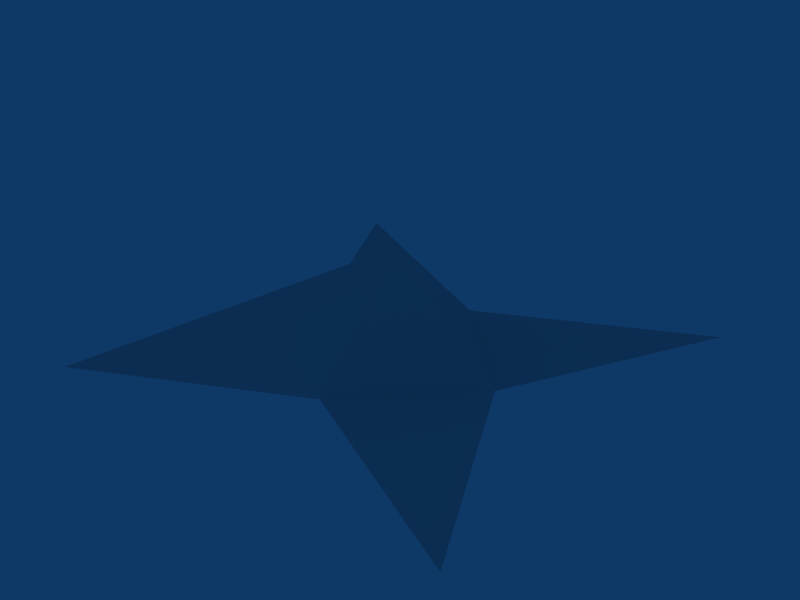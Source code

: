 # Source: global_properties.test.blend  (saved by Blender 2.49.2; exported with 4.5.12 LTS)
import bpy
from mathutils import Matrix  # noqa: F401  (used for matrix-valued properties, if any)

bpy.ops.wm.read_factory_settings(use_empty=True)
scene = bpy.context.scene
scene.name = 'Scene'

# ---- collections
col_collection_1 = bpy.data.collections.new('Collection 1'); scene.collection.children.link(col_collection_1)

# ---- materials (node trees are filled in below, after node groups)
mat_material = bpy.data.materials.new('Material')
mat_material.alpha_threshold = 0.0
mat_material.roughness = 0.5
mat_material.line_color = (0.0, 0.0, 0.0, 1.0)

# ---- material node trees

# ---- world
world_world = bpy.data.worlds.new('World'); scene.world = world_world
world_world.color = (0.05656, 0.2208, 0.4)
world_world.use_sun_shadow = False
world_world.sun_shadow_jitter_overblur = 0.0
world_world.cycles.sampling_method = 'MANUAL'
world_world.cycles.sample_map_resolution = 256

# ---- meshes
me_plane = bpy.data.meshes.new('Plane')
me_plane.from_pydata([(2.0, 2.0, 0.0), (2.0, -2.0, 0.0), (-2.0, -2.0, 0.0), (-2.0, 2.0, 0.0), (-5.96e-08, -1.0, 0.0), (1.0, -2.98e-08, 0.0), (1.788e-07, 1.0, 0.0), (-1.0, 2.682e-07, 0.0), (0.0, 0.0, 1.0)], [], [(6, 3, 7, 8), (0, 6, 8, 5), (8, 7, 2, 4), (5, 8, 4, 1)])
me_plane.materials.append(mat_material)
me_plane.use_remesh_preserve_volume = False
me_plane.use_remesh_preserve_attributes = False
me_plane.use_mirror_vertex_groups = False
me_plane.update()

# ---- objects
ob_objcockpitregionknown = bpy.data.objects.new('OBJCockpitRegionKnown', None)
ob_supercoolthing = bpy.data.objects.new('SuperCoolThing', me_plane)
ob_objrequireswet = bpy.data.objects.new('OBJRequiresWet', None)
ob_objglobalproperties = bpy.data.objects.new('OBJGlobalProperties', None)

# ---- transforms, parenting, visibility, modifiers, constraints
ob_objcockpitregionknown.location = (0.0, 0.0, 0.0)
ob_objcockpitregionknown.lock_rotations_4d = False
ob_objcockpitregionknown.empty_display_type = 'ARROWS'
ob_objcockpitregionknown.empty_image_offset = (0.0, 0.0)
ob_objcockpitregionknown.lineart.crease_threshold = 0.0
ob_supercoolthing.parent = ob_objcockpitregionknown
ob_supercoolthing.location = (0.0, 0.0, 0.0)
ob_supercoolthing.lock_rotations_4d = False
ob_supercoolthing.empty_display_type = 'ARROWS'
ob_supercoolthing.lineart.crease_threshold = 0.0
ob_objrequireswet.location = (0.0, 0.0, 0.0)
ob_objrequireswet.lock_rotations_4d = False
ob_objrequireswet.empty_display_type = 'ARROWS'
ob_objrequireswet.empty_image_offset = (0.0, 0.0)
ob_objrequireswet.lineart.crease_threshold = 0.0
ob_objglobalproperties.location = (0.0, 0.0, 0.0)
ob_objglobalproperties.lock_rotations_4d = False
ob_objglobalproperties.empty_display_type = 'ARROWS'
ob_objglobalproperties.empty_image_offset = (0.0, 0.0)
ob_objglobalproperties.lineart.crease_threshold = 0.0

# ---- collection membership
col_collection_1.objects.link(ob_objcockpitregionknown)
col_collection_1.objects.link(ob_supercoolthing)
col_collection_1.objects.link(ob_objrequireswet)
col_collection_1.objects.link(ob_objglobalproperties)

# ---- scene / render settings (as saved in the file)
scene.frame_start = 1; scene.frame_end = 250; scene.frame_set(1)
scene.render.engine = 'BLENDER_EEVEE_NEXT'
scene.render.image_settings.file_format = 'JPEG'
scene.render.image_settings.color_mode = 'RGB'
scene.render.image_settings.compression = 90
scene.render.resolution_x = 800
scene.render.resolution_y = 600
scene.render.pixel_aspect_x = 100.0
scene.render.pixel_aspect_y = 100.0
scene.render.fps = 25
scene.render.dither_intensity = 0.0
scene.render.use_compositing = False
scene.render.use_sequencer = False
scene.render.bake_margin = 2
scene.render.bake_bias = 0.0
scene.render.use_stamp_time = False
scene.render.use_stamp_date = False
scene.render.use_stamp_frame = False
scene.render.use_stamp_camera = False
scene.render.use_stamp_scene = False
scene.render.use_stamp_filename = False
scene.render.use_stamp_render_time = False
scene.render.stamp_font_size = 0
scene.cycles.use_denoising = False
scene.cycles.samples = 10
scene.cycles.sampling_pattern = 'TABULATED_SOBOL'
scene.cycles.light_sampling_threshold = 0.0
scene.cycles.use_adaptive_sampling = False
scene.cycles.use_light_tree = False
scene.cycles.blur_glossy = 0.0
scene.cycles.volume_bounces = 1
scene.cycles.pixel_filter_type = 'GAUSSIAN'
scene.cycles.sample_clamp_indirect = 0.0
scene.view_settings.view_transform = 'Raw'
bpy.context.view_layer.update()

# ---- added for rendering (the .blend has no active camera): camera
cam_auto = bpy.data.cameras.new('AutoCamera')
cam_auto.lens = 50.0
cam_auto.sensor_width = 36.0
cam_auto.clip_end = 1000.0
ob_auto_camera = bpy.data.objects.new('AutoCamera', cam_auto)
scene.collection.objects.link(ob_auto_camera)
ob_auto_camera.location = (5.31501, -6.37801, 4.75201)
ob_auto_camera.rotation_euler = (1.09748, -7.21219e-08, 0.694738)
scene.camera = ob_auto_camera
bpy.context.view_layer.update()
